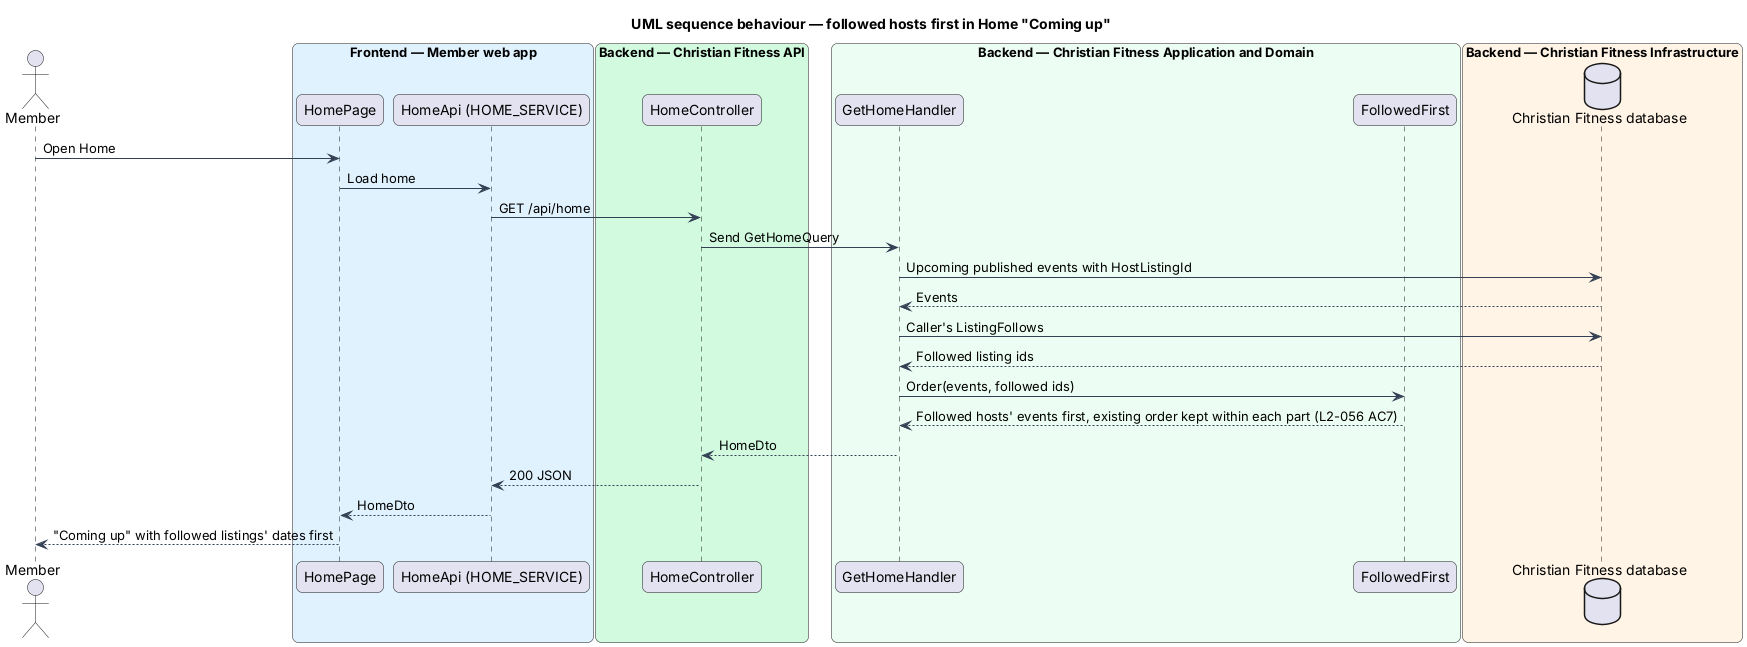

The diagram above was rendered by PlantUML. Its source (embedded in the PNG):
@startuml
title UML sequence behaviour — followed hosts first in Home "Coming up"
skinparam backgroundColor #FFFFFF
skinparam shadowing false
skinparam roundcorner 12
skinparam defaultFontName Arial
skinparam ArrowColor #344054
actor "Member" as actor
box "Frontend — Member web app" #E0F2FE
  participant "HomePage" as page
  participant "HomeApi (HOME_SERVICE)" as client
end box
box "Backend — Christian Fitness API" #D1FADF
  participant "HomeController" as ctrl
end box
box "Backend — Christian Fitness Application and Domain" #ECFDF3
  participant "GetHomeHandler" as h
  participant "FollowedFirst" as rule
end box
box "Backend — Christian Fitness Infrastructure" #FFF4E5
  database "Christian Fitness database" as db
end box
actor -> page : Open Home
page -> client : Load home
client -> ctrl : GET /api/home
ctrl -> h : Send GetHomeQuery
h -> db : Upcoming published events with HostListingId
db --> h : Events
h -> db : Caller's ListingFollows
db --> h : Followed listing ids
h -> rule : Order(events, followed ids)
rule --> h : Followed hosts' events first, existing order kept within each part (L2-056 AC7)
h --> ctrl : HomeDto
ctrl --> client : 200 JSON
client --> page : HomeDto
page --> actor : "Coming up" with followed listings' dates first
@enduml